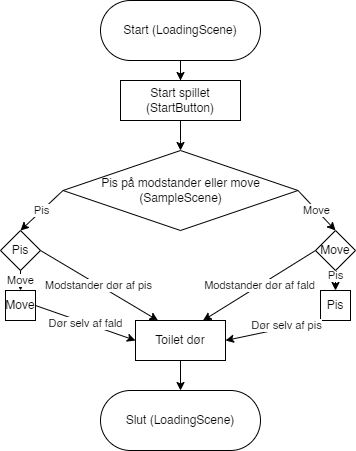

The diagram above was exported from draw.io. Its source (the exported page's mxGraphModel, read from the mxfile embedded in the PNG):
<mxGraphModel dx="1278" dy="641" grid="1" gridSize="10" guides="1" tooltips="1" connect="1" arrows="1" fold="1" page="1" pageScale="1" pageWidth="850" pageHeight="1100" math="0" shadow="0">
  <root>
    <mxCell id="0" />
    <mxCell id="1" parent="0" />
    <mxCell id="2RVjX7g5tX3K4XnfsqG--48" value="" style="edgeStyle=orthogonalEdgeStyle;rounded=0;orthogonalLoop=1;jettySize=auto;html=1;" edge="1" parent="1" source="2RVjX7g5tX3K4XnfsqG--1" target="2RVjX7g5tX3K4XnfsqG--3">
      <mxGeometry relative="1" as="geometry" />
    </mxCell>
    <mxCell id="2RVjX7g5tX3K4XnfsqG--1" value="Start (LoadingScene)" style="rounded=1;whiteSpace=wrap;html=1;arcSize=50;" vertex="1" parent="1">
      <mxGeometry x="170" y="210" width="160" height="60" as="geometry" />
    </mxCell>
    <mxCell id="2RVjX7g5tX3K4XnfsqG--47" value="" style="edgeStyle=orthogonalEdgeStyle;rounded=0;orthogonalLoop=1;jettySize=auto;html=1;" edge="1" parent="1" source="2RVjX7g5tX3K4XnfsqG--3" target="2RVjX7g5tX3K4XnfsqG--5">
      <mxGeometry relative="1" as="geometry">
        <Array as="points">
          <mxPoint x="250" y="350" />
          <mxPoint x="250" y="350" />
        </Array>
      </mxGeometry>
    </mxCell>
    <mxCell id="2RVjX7g5tX3K4XnfsqG--3" value="Start spillet (StartButton)" style="rounded=0;whiteSpace=wrap;html=1;" vertex="1" parent="1">
      <mxGeometry x="190" y="290" width="120" height="40" as="geometry" />
    </mxCell>
    <mxCell id="2RVjX7g5tX3K4XnfsqG--4" value="Slut (LoadingScene)" style="rounded=1;whiteSpace=wrap;html=1;arcSize=50;" vertex="1" parent="1">
      <mxGeometry x="170" y="600" width="160" height="60" as="geometry" />
    </mxCell>
    <mxCell id="2RVjX7g5tX3K4XnfsqG--5" value="Pis på modstander eller move (SampleScene)" style="rhombus;whiteSpace=wrap;html=1;" vertex="1" parent="1">
      <mxGeometry x="132.5" y="360" width="235" height="80" as="geometry" />
    </mxCell>
    <mxCell id="2RVjX7g5tX3K4XnfsqG--17" value="Move" style="whiteSpace=wrap;html=1;aspect=fixed;" vertex="1" parent="1">
      <mxGeometry x="75" y="500" width="30" height="30" as="geometry" />
    </mxCell>
    <mxCell id="2RVjX7g5tX3K4XnfsqG--18" value="Pis" style="whiteSpace=wrap;html=1;aspect=fixed;" vertex="1" parent="1">
      <mxGeometry x="390" y="500" width="30" height="30" as="geometry" />
    </mxCell>
    <mxCell id="2RVjX7g5tX3K4XnfsqG--20" value="Pis" style="rhombus;whiteSpace=wrap;html=1;" vertex="1" parent="1">
      <mxGeometry x="70" y="440" width="40" height="40" as="geometry" />
    </mxCell>
    <mxCell id="2RVjX7g5tX3K4XnfsqG--26" value="Pis" style="edgeStyle=orthogonalEdgeStyle;rounded=0;orthogonalLoop=1;jettySize=auto;html=1;exitX=0.5;exitY=1;exitDx=0;exitDy=0;" edge="1" parent="1" target="2RVjX7g5tX3K4XnfsqG--18">
      <mxGeometry relative="1" as="geometry">
        <mxPoint x="405" y="470" as="sourcePoint" />
      </mxGeometry>
    </mxCell>
    <mxCell id="2RVjX7g5tX3K4XnfsqG--23" value="Pis" style="endArrow=classic;html=1;rounded=0;entryX=0.5;entryY=0;entryDx=0;entryDy=0;exitX=0;exitY=0.5;exitDx=0;exitDy=0;" edge="1" parent="1" source="2RVjX7g5tX3K4XnfsqG--5" target="2RVjX7g5tX3K4XnfsqG--20">
      <mxGeometry width="50" height="50" relative="1" as="geometry">
        <mxPoint x="90" y="430" as="sourcePoint" />
        <mxPoint y="390" as="targetPoint" />
      </mxGeometry>
    </mxCell>
    <mxCell id="2RVjX7g5tX3K4XnfsqG--24" value="Move" style="endArrow=classic;html=1;rounded=0;exitX=1;exitY=0.5;exitDx=0;exitDy=0;entryX=0.5;entryY=0;entryDx=0;entryDy=0;" edge="1" parent="1" source="2RVjX7g5tX3K4XnfsqG--5">
      <mxGeometry width="50" height="50" relative="1" as="geometry">
        <mxPoint x="155" y="410" as="sourcePoint" />
        <mxPoint x="405" y="440" as="targetPoint" />
      </mxGeometry>
    </mxCell>
    <mxCell id="2RVjX7g5tX3K4XnfsqG--25" value="Move" style="endArrow=classic;html=1;rounded=0;exitX=0.5;exitY=1;exitDx=0;exitDy=0;entryX=0.5;entryY=0;entryDx=0;entryDy=0;" edge="1" parent="1" source="2RVjX7g5tX3K4XnfsqG--20" target="2RVjX7g5tX3K4XnfsqG--17">
      <mxGeometry width="50" height="50" relative="1" as="geometry">
        <mxPoint x="190" y="450" as="sourcePoint" />
        <mxPoint x="240" y="400" as="targetPoint" />
      </mxGeometry>
    </mxCell>
    <mxCell id="2RVjX7g5tX3K4XnfsqG--46" value="" style="edgeStyle=orthogonalEdgeStyle;rounded=0;orthogonalLoop=1;jettySize=auto;html=1;" edge="1" parent="1" source="2RVjX7g5tX3K4XnfsqG--31" target="2RVjX7g5tX3K4XnfsqG--4">
      <mxGeometry relative="1" as="geometry" />
    </mxCell>
    <mxCell id="2RVjX7g5tX3K4XnfsqG--31" value="Toilet dør" style="rounded=0;whiteSpace=wrap;html=1;" vertex="1" parent="1">
      <mxGeometry x="205" y="530" width="90" height="40" as="geometry" />
    </mxCell>
    <mxCell id="2RVjX7g5tX3K4XnfsqG--33" value="Dør selv af fald" style="endArrow=classic;html=1;rounded=0;exitX=1;exitY=0.5;exitDx=0;exitDy=0;entryX=0;entryY=0.5;entryDx=0;entryDy=0;" edge="1" parent="1" source="2RVjX7g5tX3K4XnfsqG--17" target="2RVjX7g5tX3K4XnfsqG--31">
      <mxGeometry width="50" height="50" relative="1" as="geometry">
        <mxPoint x="190" y="450" as="sourcePoint" />
        <mxPoint x="240" y="400" as="targetPoint" />
      </mxGeometry>
    </mxCell>
    <mxCell id="2RVjX7g5tX3K4XnfsqG--35" value="" style="endArrow=classic;html=1;rounded=0;exitX=0;exitY=1;exitDx=0;exitDy=0;entryX=1;entryY=0.5;entryDx=0;entryDy=0;" edge="1" parent="1" source="2RVjX7g5tX3K4XnfsqG--18" target="2RVjX7g5tX3K4XnfsqG--31">
      <mxGeometry width="50" height="50" relative="1" as="geometry">
        <mxPoint x="115" y="525" as="sourcePoint" />
        <mxPoint x="215" y="560" as="targetPoint" />
      </mxGeometry>
    </mxCell>
    <mxCell id="2RVjX7g5tX3K4XnfsqG--49" value="Dør selv af pis" style="edgeLabel;html=1;align=center;verticalAlign=middle;resizable=0;points=[];" vertex="1" connectable="0" parent="2RVjX7g5tX3K4XnfsqG--35">
      <mxGeometry x="-0.2726" y="-3" relative="1" as="geometry">
        <mxPoint as="offset" />
      </mxGeometry>
    </mxCell>
    <mxCell id="2RVjX7g5tX3K4XnfsqG--36" value="Modstander dør af pis" style="endArrow=classic;html=1;rounded=0;exitX=1;exitY=0.5;exitDx=0;exitDy=0;entryX=0.25;entryY=0;entryDx=0;entryDy=0;" edge="1" parent="1" source="2RVjX7g5tX3K4XnfsqG--20" target="2RVjX7g5tX3K4XnfsqG--31">
      <mxGeometry width="50" height="50" relative="1" as="geometry">
        <mxPoint x="190" y="450" as="sourcePoint" />
        <mxPoint x="240" y="400" as="targetPoint" />
      </mxGeometry>
    </mxCell>
    <mxCell id="2RVjX7g5tX3K4XnfsqG--37" value="Move" style="rhombus;whiteSpace=wrap;html=1;" vertex="1" parent="1">
      <mxGeometry x="385" y="440" width="40" height="40" as="geometry" />
    </mxCell>
    <mxCell id="2RVjX7g5tX3K4XnfsqG--44" value="Modstander dør af fald" style="endArrow=classic;html=1;rounded=0;exitX=0;exitY=0.5;exitDx=0;exitDy=0;entryX=0.75;entryY=0;entryDx=0;entryDy=0;" edge="1" parent="1" source="2RVjX7g5tX3K4XnfsqG--37" target="2RVjX7g5tX3K4XnfsqG--31">
      <mxGeometry width="50" height="50" relative="1" as="geometry">
        <mxPoint x="290" y="520" as="sourcePoint" />
        <mxPoint x="340" y="470" as="targetPoint" />
      </mxGeometry>
    </mxCell>
  </root>
</mxGraphModel>